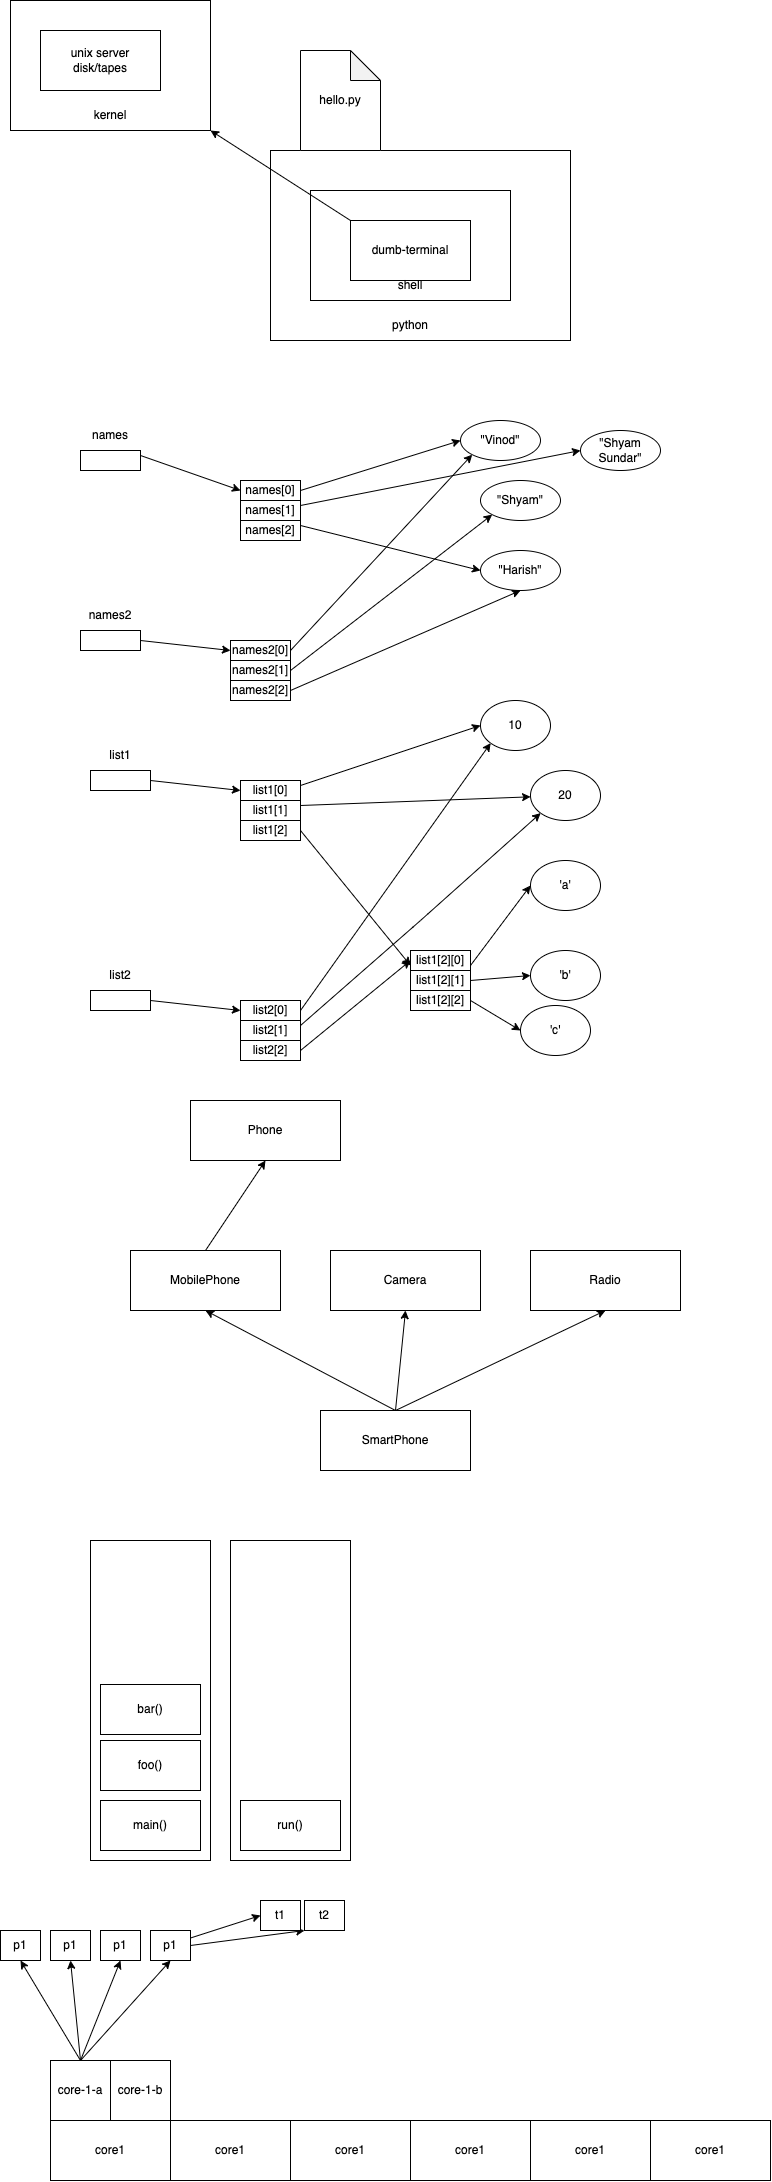

The diagram above was exported from draw.io. Its source (the exported page's mxGraphModel, read from the mxfile embedded in the PNG):
<mxGraphModel dx="826" dy="372" grid="1" gridSize="10" guides="1" tooltips="1" connect="1" arrows="1" fold="1" page="1" pageScale="1" pageWidth="827" pageHeight="1169" math="0" shadow="0">
  <root>
    <mxCell id="0" />
    <mxCell id="1" parent="0" />
    <mxCell id="9" value="" style="rounded=0;whiteSpace=wrap;html=1;" parent="1" vertex="1">
      <mxGeometry x="340" y="170" width="300" height="190" as="geometry" />
    </mxCell>
    <mxCell id="7" value="" style="rounded=0;whiteSpace=wrap;html=1;" parent="1" vertex="1">
      <mxGeometry x="380" y="210" width="200" height="110" as="geometry" />
    </mxCell>
    <mxCell id="4" value="" style="rounded=0;whiteSpace=wrap;html=1;" parent="1" vertex="1">
      <mxGeometry x="80" y="20" width="200" height="130" as="geometry" />
    </mxCell>
    <mxCell id="2" value="unix server&lt;br&gt;disk/tapes" style="rounded=0;whiteSpace=wrap;html=1;" parent="1" vertex="1">
      <mxGeometry x="110" y="50" width="120" height="60" as="geometry" />
    </mxCell>
    <mxCell id="6" style="edgeStyle=none;html=1;exitX=0;exitY=0;exitDx=0;exitDy=0;entryX=1;entryY=1;entryDx=0;entryDy=0;" parent="1" source="3" target="4" edge="1">
      <mxGeometry relative="1" as="geometry" />
    </mxCell>
    <mxCell id="3" value="dumb-terminal" style="rounded=0;whiteSpace=wrap;html=1;" parent="1" vertex="1">
      <mxGeometry x="420" y="240" width="120" height="60" as="geometry" />
    </mxCell>
    <mxCell id="5" value="kernel" style="text;html=1;strokeColor=none;fillColor=none;align=center;verticalAlign=middle;whiteSpace=wrap;rounded=0;" parent="1" vertex="1">
      <mxGeometry x="150" y="120" width="60" height="30" as="geometry" />
    </mxCell>
    <mxCell id="8" value="shell" style="text;html=1;strokeColor=none;fillColor=none;align=center;verticalAlign=middle;whiteSpace=wrap;rounded=0;" parent="1" vertex="1">
      <mxGeometry x="450" y="290" width="60" height="30" as="geometry" />
    </mxCell>
    <mxCell id="10" value="python" style="text;html=1;strokeColor=none;fillColor=none;align=center;verticalAlign=middle;whiteSpace=wrap;rounded=0;" parent="1" vertex="1">
      <mxGeometry x="450" y="330" width="60" height="30" as="geometry" />
    </mxCell>
    <mxCell id="11" value="hello.py" style="shape=note;whiteSpace=wrap;html=1;backgroundOutline=1;darkOpacity=0.05;" parent="1" vertex="1">
      <mxGeometry x="370" y="70" width="80" height="100" as="geometry" />
    </mxCell>
    <mxCell id="17" style="edgeStyle=none;html=1;exitX=1;exitY=0.25;exitDx=0;exitDy=0;entryX=0;entryY=0.5;entryDx=0;entryDy=0;" parent="1" source="12" target="14" edge="1">
      <mxGeometry relative="1" as="geometry" />
    </mxCell>
    <mxCell id="12" value="" style="rounded=0;whiteSpace=wrap;html=1;" parent="1" vertex="1">
      <mxGeometry x="150" y="470" width="60" height="20" as="geometry" />
    </mxCell>
    <mxCell id="13" value="names" style="text;html=1;strokeColor=none;fillColor=none;align=center;verticalAlign=middle;whiteSpace=wrap;rounded=0;" parent="1" vertex="1">
      <mxGeometry x="150" y="440" width="60" height="30" as="geometry" />
    </mxCell>
    <mxCell id="22" style="edgeStyle=none;html=1;exitX=1;exitY=0.5;exitDx=0;exitDy=0;entryX=0;entryY=0.5;entryDx=0;entryDy=0;" parent="1" source="14" target="19" edge="1">
      <mxGeometry relative="1" as="geometry" />
    </mxCell>
    <mxCell id="14" value="names[0]" style="rounded=0;whiteSpace=wrap;html=1;" parent="1" vertex="1">
      <mxGeometry x="310" y="500" width="60" height="20" as="geometry" />
    </mxCell>
    <mxCell id="23" style="edgeStyle=none;html=1;exitX=1;exitY=0.25;exitDx=0;exitDy=0;entryX=0;entryY=0.5;entryDx=0;entryDy=0;" parent="1" source="15" target="34" edge="1">
      <mxGeometry relative="1" as="geometry" />
    </mxCell>
    <mxCell id="15" value="names[1]" style="rounded=0;whiteSpace=wrap;html=1;" parent="1" vertex="1">
      <mxGeometry x="310" y="520" width="60" height="20" as="geometry" />
    </mxCell>
    <mxCell id="24" style="edgeStyle=none;html=1;exitX=1;exitY=0.25;exitDx=0;exitDy=0;entryX=0;entryY=0.5;entryDx=0;entryDy=0;" parent="1" source="16" target="21" edge="1">
      <mxGeometry relative="1" as="geometry" />
    </mxCell>
    <mxCell id="16" value="names[2]" style="rounded=0;whiteSpace=wrap;html=1;" parent="1" vertex="1">
      <mxGeometry x="310" y="540" width="60" height="20" as="geometry" />
    </mxCell>
    <mxCell id="19" value="&quot;Vinod&quot;" style="ellipse;whiteSpace=wrap;html=1;" parent="1" vertex="1">
      <mxGeometry x="530" y="440" width="80" height="40" as="geometry" />
    </mxCell>
    <mxCell id="20" value="&quot;Shyam&quot;" style="ellipse;whiteSpace=wrap;html=1;" parent="1" vertex="1">
      <mxGeometry x="550" y="500" width="80" height="40" as="geometry" />
    </mxCell>
    <mxCell id="21" value="&quot;Harish&quot;" style="ellipse;whiteSpace=wrap;html=1;" parent="1" vertex="1">
      <mxGeometry x="550" y="570" width="80" height="40" as="geometry" />
    </mxCell>
    <mxCell id="30" style="edgeStyle=none;html=1;exitX=1;exitY=0.5;exitDx=0;exitDy=0;entryX=0;entryY=0.5;entryDx=0;entryDy=0;" parent="1" source="25" target="27" edge="1">
      <mxGeometry relative="1" as="geometry" />
    </mxCell>
    <mxCell id="25" value="" style="rounded=0;whiteSpace=wrap;html=1;" parent="1" vertex="1">
      <mxGeometry x="150" y="650" width="60" height="20" as="geometry" />
    </mxCell>
    <mxCell id="26" value="names2" style="text;html=1;strokeColor=none;fillColor=none;align=center;verticalAlign=middle;whiteSpace=wrap;rounded=0;" parent="1" vertex="1">
      <mxGeometry x="150" y="620" width="60" height="30" as="geometry" />
    </mxCell>
    <mxCell id="31" style="edgeStyle=none;html=1;exitX=1;exitY=0.5;exitDx=0;exitDy=0;entryX=0;entryY=1;entryDx=0;entryDy=0;" parent="1" source="27" target="19" edge="1">
      <mxGeometry relative="1" as="geometry" />
    </mxCell>
    <mxCell id="27" value="names2[0]" style="rounded=0;whiteSpace=wrap;html=1;" parent="1" vertex="1">
      <mxGeometry x="300" y="660" width="60" height="20" as="geometry" />
    </mxCell>
    <mxCell id="32" style="edgeStyle=none;html=1;exitX=1;exitY=0.5;exitDx=0;exitDy=0;entryX=0;entryY=1;entryDx=0;entryDy=0;" parent="1" source="28" target="20" edge="1">
      <mxGeometry relative="1" as="geometry" />
    </mxCell>
    <mxCell id="28" value="names2[1]" style="rounded=0;whiteSpace=wrap;html=1;" parent="1" vertex="1">
      <mxGeometry x="300" y="680" width="60" height="20" as="geometry" />
    </mxCell>
    <mxCell id="33" style="edgeStyle=none;html=1;exitX=1;exitY=0.5;exitDx=0;exitDy=0;entryX=0.5;entryY=1;entryDx=0;entryDy=0;" parent="1" source="29" target="21" edge="1">
      <mxGeometry relative="1" as="geometry" />
    </mxCell>
    <mxCell id="29" value="names2[2]" style="rounded=0;whiteSpace=wrap;html=1;" parent="1" vertex="1">
      <mxGeometry x="300" y="700" width="60" height="20" as="geometry" />
    </mxCell>
    <mxCell id="34" value="&quot;Shyam Sundar&quot;" style="ellipse;whiteSpace=wrap;html=1;" parent="1" vertex="1">
      <mxGeometry x="650" y="450" width="80" height="40" as="geometry" />
    </mxCell>
    <mxCell id="35" style="edgeStyle=none;html=1;exitX=1;exitY=0.5;exitDx=0;exitDy=0;entryX=0;entryY=0.5;entryDx=0;entryDy=0;" parent="1" source="36" target="37" edge="1">
      <mxGeometry relative="1" as="geometry" />
    </mxCell>
    <mxCell id="36" value="" style="rounded=0;whiteSpace=wrap;html=1;" parent="1" vertex="1">
      <mxGeometry x="160" y="790" width="60" height="20" as="geometry" />
    </mxCell>
    <mxCell id="43" style="edgeStyle=none;html=1;exitX=1;exitY=0.25;exitDx=0;exitDy=0;entryX=0;entryY=0.5;entryDx=0;entryDy=0;" parent="1" source="37" target="41" edge="1">
      <mxGeometry relative="1" as="geometry" />
    </mxCell>
    <mxCell id="37" value="list1[0]" style="rounded=0;whiteSpace=wrap;html=1;" parent="1" vertex="1">
      <mxGeometry x="310" y="800" width="60" height="20" as="geometry" />
    </mxCell>
    <mxCell id="44" style="edgeStyle=none;html=1;exitX=1;exitY=0.25;exitDx=0;exitDy=0;" parent="1" source="38" target="42" edge="1">
      <mxGeometry relative="1" as="geometry" />
    </mxCell>
    <mxCell id="38" value="list1[1]" style="rounded=0;whiteSpace=wrap;html=1;" parent="1" vertex="1">
      <mxGeometry x="310" y="820" width="60" height="20" as="geometry" />
    </mxCell>
    <mxCell id="47" style="edgeStyle=none;html=1;exitX=1;exitY=0.5;exitDx=0;exitDy=0;entryX=0;entryY=0.75;entryDx=0;entryDy=0;" parent="1" source="39" target="45" edge="1">
      <mxGeometry relative="1" as="geometry" />
    </mxCell>
    <mxCell id="39" value="list1[2]" style="rounded=0;whiteSpace=wrap;html=1;" parent="1" vertex="1">
      <mxGeometry x="310" y="840" width="60" height="20" as="geometry" />
    </mxCell>
    <mxCell id="40" value="list1" style="text;html=1;strokeColor=none;fillColor=none;align=center;verticalAlign=middle;whiteSpace=wrap;rounded=0;" parent="1" vertex="1">
      <mxGeometry x="160" y="760" width="60" height="30" as="geometry" />
    </mxCell>
    <mxCell id="41" value="10" style="ellipse;whiteSpace=wrap;html=1;" parent="1" vertex="1">
      <mxGeometry x="550" y="720" width="70" height="50" as="geometry" />
    </mxCell>
    <mxCell id="42" value="20" style="ellipse;whiteSpace=wrap;html=1;" parent="1" vertex="1">
      <mxGeometry x="600" y="790" width="70" height="50" as="geometry" />
    </mxCell>
    <mxCell id="50" style="edgeStyle=none;html=1;exitX=1;exitY=0.75;exitDx=0;exitDy=0;entryX=0;entryY=0.5;entryDx=0;entryDy=0;" parent="1" source="45" target="48" edge="1">
      <mxGeometry relative="1" as="geometry" />
    </mxCell>
    <mxCell id="45" value="list1[2][0]" style="rounded=0;whiteSpace=wrap;html=1;" parent="1" vertex="1">
      <mxGeometry x="480" y="970" width="60" height="20" as="geometry" />
    </mxCell>
    <mxCell id="51" style="edgeStyle=none;html=1;exitX=1;exitY=0.5;exitDx=0;exitDy=0;entryX=0;entryY=0.5;entryDx=0;entryDy=0;" parent="1" source="46" target="49" edge="1">
      <mxGeometry relative="1" as="geometry" />
    </mxCell>
    <mxCell id="46" value="list1[2][1]" style="rounded=0;whiteSpace=wrap;html=1;" parent="1" vertex="1">
      <mxGeometry x="480" y="990" width="60" height="20" as="geometry" />
    </mxCell>
    <mxCell id="48" value="'a'" style="ellipse;whiteSpace=wrap;html=1;" parent="1" vertex="1">
      <mxGeometry x="600" y="880" width="70" height="50" as="geometry" />
    </mxCell>
    <mxCell id="49" value="'b'" style="ellipse;whiteSpace=wrap;html=1;" parent="1" vertex="1">
      <mxGeometry x="600" y="970" width="70" height="50" as="geometry" />
    </mxCell>
    <mxCell id="52" style="edgeStyle=none;html=1;exitX=1;exitY=0.5;exitDx=0;exitDy=0;entryX=0;entryY=0.5;entryDx=0;entryDy=0;" parent="1" source="53" target="54" edge="1">
      <mxGeometry relative="1" as="geometry" />
    </mxCell>
    <mxCell id="53" value="" style="rounded=0;whiteSpace=wrap;html=1;" parent="1" vertex="1">
      <mxGeometry x="160" y="1010" width="60" height="20" as="geometry" />
    </mxCell>
    <mxCell id="58" style="edgeStyle=none;html=1;exitX=1;exitY=0.5;exitDx=0;exitDy=0;entryX=0;entryY=1;entryDx=0;entryDy=0;" parent="1" source="54" target="41" edge="1">
      <mxGeometry relative="1" as="geometry" />
    </mxCell>
    <mxCell id="54" value="list2[0]" style="rounded=0;whiteSpace=wrap;html=1;" parent="1" vertex="1">
      <mxGeometry x="310" y="1020" width="60" height="20" as="geometry" />
    </mxCell>
    <mxCell id="59" style="edgeStyle=none;html=1;exitX=1;exitY=0.25;exitDx=0;exitDy=0;entryX=0;entryY=1;entryDx=0;entryDy=0;" parent="1" source="55" target="42" edge="1">
      <mxGeometry relative="1" as="geometry">
        <Array as="points">
          <mxPoint x="490" y="940" />
        </Array>
      </mxGeometry>
    </mxCell>
    <mxCell id="55" value="list2[1]" style="rounded=0;whiteSpace=wrap;html=1;" parent="1" vertex="1">
      <mxGeometry x="310" y="1040" width="60" height="20" as="geometry" />
    </mxCell>
    <mxCell id="60" style="edgeStyle=none;html=1;exitX=1;exitY=0.5;exitDx=0;exitDy=0;entryX=0;entryY=0.5;entryDx=0;entryDy=0;" parent="1" source="56" target="45" edge="1">
      <mxGeometry relative="1" as="geometry" />
    </mxCell>
    <mxCell id="56" value="list2[2]" style="rounded=0;whiteSpace=wrap;html=1;" parent="1" vertex="1">
      <mxGeometry x="310" y="1060" width="60" height="20" as="geometry" />
    </mxCell>
    <mxCell id="57" value="list2" style="text;html=1;strokeColor=none;fillColor=none;align=center;verticalAlign=middle;whiteSpace=wrap;rounded=0;" parent="1" vertex="1">
      <mxGeometry x="160" y="980" width="60" height="30" as="geometry" />
    </mxCell>
    <mxCell id="63" style="edgeStyle=none;html=1;exitX=1;exitY=0.5;exitDx=0;exitDy=0;entryX=0;entryY=0.5;entryDx=0;entryDy=0;" parent="1" source="61" target="62" edge="1">
      <mxGeometry relative="1" as="geometry" />
    </mxCell>
    <mxCell id="61" value="list1[2][2]" style="rounded=0;whiteSpace=wrap;html=1;" parent="1" vertex="1">
      <mxGeometry x="480" y="1010" width="60" height="20" as="geometry" />
    </mxCell>
    <mxCell id="62" value="'c'" style="ellipse;whiteSpace=wrap;html=1;" parent="1" vertex="1">
      <mxGeometry x="590" y="1025" width="70" height="50" as="geometry" />
    </mxCell>
    <mxCell id="64" value="Phone" style="rounded=0;whiteSpace=wrap;html=1;" parent="1" vertex="1">
      <mxGeometry x="260" y="1120" width="150" height="60" as="geometry" />
    </mxCell>
    <mxCell id="66" style="edgeStyle=none;html=1;exitX=0.5;exitY=0;exitDx=0;exitDy=0;entryX=0.5;entryY=1;entryDx=0;entryDy=0;" parent="1" source="65" target="64" edge="1">
      <mxGeometry relative="1" as="geometry" />
    </mxCell>
    <mxCell id="65" value="MobilePhone" style="rounded=0;whiteSpace=wrap;html=1;" parent="1" vertex="1">
      <mxGeometry x="200" y="1270" width="150" height="60" as="geometry" />
    </mxCell>
    <mxCell id="68" style="edgeStyle=none;html=1;exitX=0.5;exitY=0;exitDx=0;exitDy=0;entryX=0.5;entryY=1;entryDx=0;entryDy=0;" parent="1" source="67" target="65" edge="1">
      <mxGeometry relative="1" as="geometry" />
    </mxCell>
    <mxCell id="70" style="edgeStyle=none;html=1;exitX=0.5;exitY=0;exitDx=0;exitDy=0;entryX=0.5;entryY=1;entryDx=0;entryDy=0;" parent="1" source="67" target="69" edge="1">
      <mxGeometry relative="1" as="geometry" />
    </mxCell>
    <mxCell id="72" style="edgeStyle=none;html=1;exitX=0.5;exitY=0;exitDx=0;exitDy=0;entryX=0.5;entryY=1;entryDx=0;entryDy=0;" parent="1" source="67" target="71" edge="1">
      <mxGeometry relative="1" as="geometry" />
    </mxCell>
    <mxCell id="67" value="SmartPhone" style="rounded=0;whiteSpace=wrap;html=1;" parent="1" vertex="1">
      <mxGeometry x="390" y="1430" width="150" height="60" as="geometry" />
    </mxCell>
    <mxCell id="69" value="Camera" style="rounded=0;whiteSpace=wrap;html=1;" parent="1" vertex="1">
      <mxGeometry x="400" y="1270" width="150" height="60" as="geometry" />
    </mxCell>
    <mxCell id="71" value="Radio" style="rounded=0;whiteSpace=wrap;html=1;" parent="1" vertex="1">
      <mxGeometry x="600" y="1270" width="150" height="60" as="geometry" />
    </mxCell>
    <mxCell id="73" value="" style="rounded=0;whiteSpace=wrap;html=1;" vertex="1" parent="1">
      <mxGeometry x="160" y="1560" width="120" height="320" as="geometry" />
    </mxCell>
    <mxCell id="74" value="main()" style="rounded=0;whiteSpace=wrap;html=1;" vertex="1" parent="1">
      <mxGeometry x="170" y="1820" width="100" height="50" as="geometry" />
    </mxCell>
    <mxCell id="75" value="foo()" style="rounded=0;whiteSpace=wrap;html=1;" vertex="1" parent="1">
      <mxGeometry x="170" y="1760" width="100" height="50" as="geometry" />
    </mxCell>
    <mxCell id="76" value="bar()" style="rounded=0;whiteSpace=wrap;html=1;" vertex="1" parent="1">
      <mxGeometry x="170" y="1704" width="100" height="50" as="geometry" />
    </mxCell>
    <mxCell id="77" value="" style="rounded=0;whiteSpace=wrap;html=1;" vertex="1" parent="1">
      <mxGeometry x="300" y="1560" width="120" height="320" as="geometry" />
    </mxCell>
    <mxCell id="78" value="run()" style="rounded=0;whiteSpace=wrap;html=1;" vertex="1" parent="1">
      <mxGeometry x="310" y="1820" width="100" height="50" as="geometry" />
    </mxCell>
    <mxCell id="79" value="core1" style="rounded=0;whiteSpace=wrap;html=1;" vertex="1" parent="1">
      <mxGeometry x="120" y="2140" width="120" height="60" as="geometry" />
    </mxCell>
    <mxCell id="80" value="core1" style="rounded=0;whiteSpace=wrap;html=1;" vertex="1" parent="1">
      <mxGeometry x="240" y="2140" width="120" height="60" as="geometry" />
    </mxCell>
    <mxCell id="81" value="core1" style="rounded=0;whiteSpace=wrap;html=1;" vertex="1" parent="1">
      <mxGeometry x="360" y="2140" width="120" height="60" as="geometry" />
    </mxCell>
    <mxCell id="82" value="core1" style="rounded=0;whiteSpace=wrap;html=1;" vertex="1" parent="1">
      <mxGeometry x="480" y="2140" width="120" height="60" as="geometry" />
    </mxCell>
    <mxCell id="83" value="core1" style="rounded=0;whiteSpace=wrap;html=1;" vertex="1" parent="1">
      <mxGeometry x="600" y="2140" width="120" height="60" as="geometry" />
    </mxCell>
    <mxCell id="84" value="core1" style="rounded=0;whiteSpace=wrap;html=1;" vertex="1" parent="1">
      <mxGeometry x="720" y="2140" width="120" height="60" as="geometry" />
    </mxCell>
    <mxCell id="91" style="edgeStyle=none;html=1;exitX=0.5;exitY=0;exitDx=0;exitDy=0;entryX=0.5;entryY=1;entryDx=0;entryDy=0;" edge="1" parent="1" source="85" target="87">
      <mxGeometry relative="1" as="geometry" />
    </mxCell>
    <mxCell id="92" style="edgeStyle=none;html=1;exitX=0.5;exitY=0;exitDx=0;exitDy=0;entryX=0.5;entryY=1;entryDx=0;entryDy=0;" edge="1" parent="1" source="85" target="88">
      <mxGeometry relative="1" as="geometry" />
    </mxCell>
    <mxCell id="93" style="edgeStyle=none;html=1;exitX=0.5;exitY=0;exitDx=0;exitDy=0;entryX=0.5;entryY=1;entryDx=0;entryDy=0;" edge="1" parent="1" source="85" target="89">
      <mxGeometry relative="1" as="geometry" />
    </mxCell>
    <mxCell id="94" style="edgeStyle=none;html=1;exitX=0.5;exitY=0;exitDx=0;exitDy=0;entryX=0.5;entryY=1;entryDx=0;entryDy=0;" edge="1" parent="1" source="85" target="90">
      <mxGeometry relative="1" as="geometry" />
    </mxCell>
    <mxCell id="85" value="core-1-a" style="rounded=0;whiteSpace=wrap;html=1;" vertex="1" parent="1">
      <mxGeometry x="120" y="2080" width="60" height="60" as="geometry" />
    </mxCell>
    <mxCell id="86" value="core-1-b" style="rounded=0;whiteSpace=wrap;html=1;" vertex="1" parent="1">
      <mxGeometry x="180" y="2080" width="60" height="60" as="geometry" />
    </mxCell>
    <mxCell id="87" value="p1" style="rounded=0;whiteSpace=wrap;html=1;" vertex="1" parent="1">
      <mxGeometry x="70" y="1950" width="40" height="30" as="geometry" />
    </mxCell>
    <mxCell id="88" value="p1" style="rounded=0;whiteSpace=wrap;html=1;" vertex="1" parent="1">
      <mxGeometry x="120" y="1950" width="40" height="30" as="geometry" />
    </mxCell>
    <mxCell id="89" value="p1" style="rounded=0;whiteSpace=wrap;html=1;" vertex="1" parent="1">
      <mxGeometry x="170" y="1950" width="40" height="30" as="geometry" />
    </mxCell>
    <mxCell id="97" style="edgeStyle=none;html=1;exitX=1;exitY=0.25;exitDx=0;exitDy=0;entryX=0;entryY=0.5;entryDx=0;entryDy=0;" edge="1" parent="1" source="90" target="95">
      <mxGeometry relative="1" as="geometry" />
    </mxCell>
    <mxCell id="98" style="edgeStyle=none;html=1;exitX=1;exitY=0.5;exitDx=0;exitDy=0;entryX=0;entryY=1;entryDx=0;entryDy=0;" edge="1" parent="1" source="90" target="96">
      <mxGeometry relative="1" as="geometry" />
    </mxCell>
    <mxCell id="90" value="p1" style="rounded=0;whiteSpace=wrap;html=1;" vertex="1" parent="1">
      <mxGeometry x="220" y="1950" width="40" height="30" as="geometry" />
    </mxCell>
    <mxCell id="95" value="t1" style="rounded=0;whiteSpace=wrap;html=1;" vertex="1" parent="1">
      <mxGeometry x="330" y="1920" width="40" height="30" as="geometry" />
    </mxCell>
    <mxCell id="96" value="t2" style="rounded=0;whiteSpace=wrap;html=1;" vertex="1" parent="1">
      <mxGeometry x="374" y="1920" width="40" height="30" as="geometry" />
    </mxCell>
  </root>
</mxGraphModel>